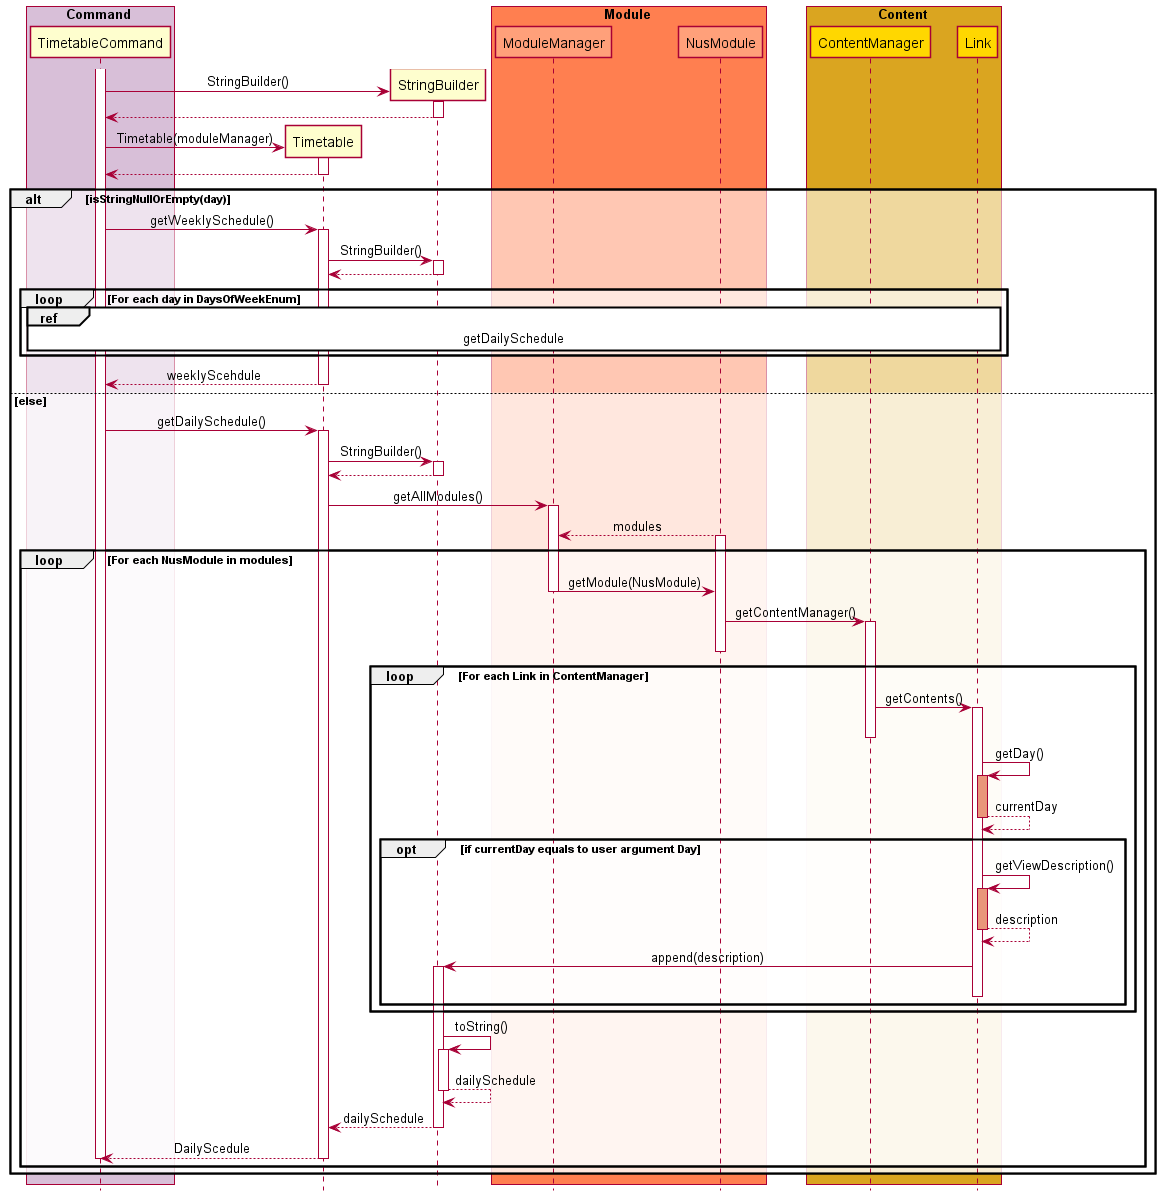

The diagram above was rendered by PlantUML. Its source (embedded in the PNG):
@startuml

!include SequenceStyle.puml

box Command COMMAND_BOX_COLOR
participant TimetableCommand as TimetableCommand
endbox

participant Timetable as Timetable

participant StringBuilder as StringBuilder

box Module MODULE_BOX_COLOR
participant ModuleManager as ModuleManager MODULE_COLOR
participant NusModule as NusModule MODULE_COLOR
endbox

box Content CONTENT_BOX_COLOR
participant ContentManager as ContentManager CONTENT_COLOR
participant Link as Link CONTENT_COLOR
endbox

activate TimetableCommand
create StringBuilder
TimetableCommand -> StringBuilder: StringBuilder()
Activate StringBuilder
StringBuilder --> TimetableCommand
Deactivate StringBuilder

create Timetable
TimetableCommand -> Timetable: Timetable(moduleManager)
Activate Timetable
Timetable --> TimetableCommand
Deactivate Timetable


alt isStringNullOrEmpty(day)
TimetableCommand -> Timetable: getWeeklySchedule()
Activate Timetable

Timetable -> StringBuilder: StringBuilder()
Activate StringBuilder
StringBuilder --> Timetable
Deactivate StringBuilder

loop For each day in DaysOfWeekEnum
ref over TimetableCommand, StringBuilder, Timetable, ModuleManager, NusModule, ContentManager, Link: getDailySchedule
end
Timetable --> TimetableCommand: weeklyScehdule
Deactivate Timetable


else else
TimetableCommand -> Timetable: getDailySchedule()
Activate Timetable

Timetable -> StringBuilder: StringBuilder()
Activate StringBuilder
StringBuilder --> Timetable
Deactivate StringBuilder

Timetable -> ModuleManager: getAllModules()
Activate ModuleManager
NusModule --> ModuleManager: modules
Activate NusModule

loop For each NusModule in modules
    ModuleManager -> NusModule: getModule(NusModule)


    Deactivate ModuleManager

    NusModule -> ContentManager : getContentManager()

    Activate ContentManager
    Deactivate NusModule

        loop For each Link in ContentManager

            ContentManager -> Link: getContents()
            Activate Link
            Deactivate ContentManager

            Link->Link: getDay()
            Activate Link #DarkSalmon
            Link --> Link: currentDay

            opt if currentDay equals to user argument Day
            Deactivate Link

            Link -> Link: getViewDescription()
            Activate Link #DarkSalmon

            Link --> Link: description
            Deactivate Link
            Link -> StringBuilder: append(description)
            Activate StringBuilder
            Deactivate Link
        end

end
StringBuilder -> StringBuilder: toString()
Activate StringBuilder
StringBuilder --> StringBuilder: dailySchedule
Deactivate StringBuilder
StringBuilder --> Timetable: dailySchedule
Deactivate StringBuilder
Timetable --> TimetableCommand: DailyScedule
Deactivate Timetable
Deactivate TimetableCommand
end





end

@enduml